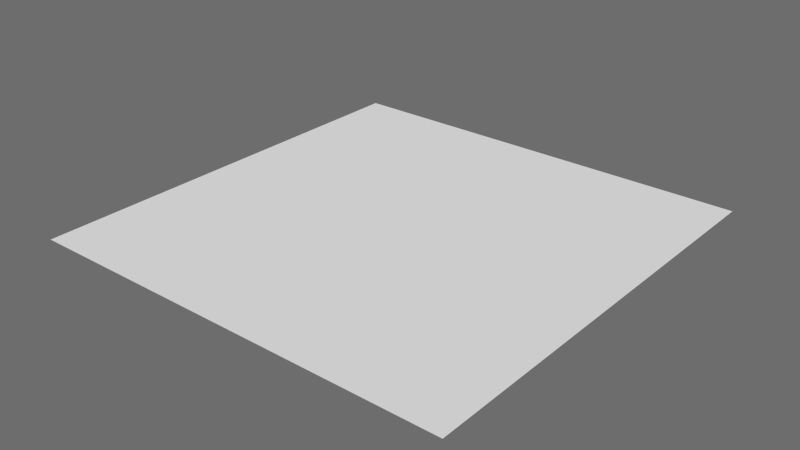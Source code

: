 # Source: ConjuntoPuntosBig.blend  (saved by Blender 2.78.0; exported with 4.5.12 LTS)
import bpy
from mathutils import Matrix  # noqa: F401  (used for matrix-valued properties, if any)

bpy.ops.wm.read_factory_settings(use_empty=True)
scene = bpy.context.scene
scene.name = 'Scene'

# ---- collections
col_collection_1 = bpy.data.collections.new('Collection 1'); scene.collection.children.link(col_collection_1)

# ---- world
world_world = bpy.data.worlds.new('World'); scene.world = world_world
world_world.color = (0.1523, 0.1523, 0.1523)
world_world.use_sun_shadow = False
world_world.sun_shadow_jitter_overblur = 0.0
world_world.cycles.sampling_method = 'NONE'
world_world.cycles.sample_map_resolution = 256

# ---- meshes
me_plane = bpy.data.meshes.new('Plane')
me_plane.from_pydata([(-1.0, -1.0, 0.0), (1.0, -1.0, 0.0), (-1.0, 1.0, 0.0), (1.0, 1.0, 0.0)], [], [(0, 1, 3, 2)])
me_plane.use_remesh_preserve_volume = False
me_plane.use_remesh_preserve_attributes = False
me_plane.use_mirror_vertex_groups = False
me_plane.update()
me_cube_008 = bpy.data.meshes.new('Cube.008')
me_cube_008.from_pydata([(-1.0, -1.0, -1.0), (-0.8054, -0.8054, 0.257), (-1.0, 1.0, -1.0), (-0.8054, 0.8054, 0.257), (1.0, -1.0, -1.0), (0.8054, -0.8054, 0.257), (1.0, 1.0, -1.0), (0.8054, 0.8054, 0.257)], [], [(0, 1, 3, 2), (2, 3, 7, 6), (6, 7, 5, 4), (4, 5, 1, 0), (2, 6, 4, 0), (7, 3, 1, 5)])
_uv = me_cube_008.uv_layers.new(name='UVMap')
_uv.uv.foreach_set('vector', [0.6344, 1.0, 0.3545, 0.9513, 0.3545, 0.5487, 0.6344, 0.5, 0.7201, 0.0, 1.0, 0.04866, 1.0, 0.4513, 0.7201, 0.5, 0.9143, 1.0, 0.6344, 0.9513, 0.6344, 0.5487, 0.9143, 0.5, 0.7201, 0.5, 0.4401, 0.4513, 0.4401, 0.04866, 0.7201, 0.0, 0.4401, 0.5, 2.623e-08, 0.5, 0.0, 4.47e-08, 0.4401, 0.0, 0.3545, 0.5, 0.3545, 0.9027, 7.87e-08, 0.9027, 0.0, 0.5])
me_cube_008.use_remesh_preserve_volume = False
me_cube_008.use_remesh_preserve_attributes = False
me_cube_008.use_mirror_vertex_groups = False
me_cube_008.update()
me_cube_009 = bpy.data.meshes.new('Cube.009')
me_cube_009.from_pydata([(-1.0, -1.0, -1.0), (-0.8054, -0.8054, 0.257), (-1.0, 1.0, -1.0), (-0.8054, 0.8054, 0.257), (1.0, -1.0, -1.0), (0.8054, -0.8054, 0.257), (1.0, 1.0, -1.0), (0.8054, 0.8054, 0.257)], [], [(0, 1, 3, 2), (2, 3, 7, 6), (6, 7, 5, 4), (4, 5, 1, 0), (2, 6, 4, 0), (7, 3, 1, 5)])
_uv = me_cube_009.uv_layers.new(name='UVMap')
_uv.uv.foreach_set('vector', [0.6344, 1.0, 0.3545, 0.9513, 0.3545, 0.5487, 0.6344, 0.5, 0.7201, 0.0, 1.0, 0.04866, 1.0, 0.4513, 0.7201, 0.5, 0.9143, 1.0, 0.6344, 0.9513, 0.6344, 0.5487, 0.9143, 0.5, 0.7201, 0.5, 0.4401, 0.4513, 0.4401, 0.04866, 0.7201, 0.0, 0.4401, 0.5, 2.623e-08, 0.5, 0.0, 4.47e-08, 0.4401, 0.0, 0.3545, 0.5, 0.3545, 0.9027, 7.87e-08, 0.9027, 0.0, 0.5])
me_cube_009.use_remesh_preserve_volume = False
me_cube_009.use_remesh_preserve_attributes = False
me_cube_009.use_mirror_vertex_groups = False
me_cube_009.update()
me_cube_010 = bpy.data.meshes.new('Cube.010')
me_cube_010.from_pydata([(-1.0, -1.0, -1.0), (-0.8054, -0.8054, 0.257), (-1.0, 1.0, -1.0), (-0.8054, 0.8054, 0.257), (1.0, -1.0, -1.0), (0.8054, -0.8054, 0.257), (1.0, 1.0, -1.0), (0.8054, 0.8054, 0.257)], [], [(0, 1, 3, 2), (2, 3, 7, 6), (6, 7, 5, 4), (4, 5, 1, 0), (2, 6, 4, 0), (7, 3, 1, 5)])
_uv = me_cube_010.uv_layers.new(name='UVMap')
_uv.uv.foreach_set('vector', [0.6344, 1.0, 0.3545, 0.9513, 0.3545, 0.5487, 0.6344, 0.5, 0.7201, 0.0, 1.0, 0.04866, 1.0, 0.4513, 0.7201, 0.5, 0.9143, 1.0, 0.6344, 0.9513, 0.6344, 0.5487, 0.9143, 0.5, 0.7201, 0.5, 0.4401, 0.4513, 0.4401, 0.04866, 0.7201, 0.0, 0.4401, 0.5, 2.623e-08, 0.5, 0.0, 4.47e-08, 0.4401, 0.0, 0.3545, 0.5, 0.3545, 0.9027, 7.87e-08, 0.9027, 0.0, 0.5])
me_cube_010.use_remesh_preserve_volume = False
me_cube_010.use_remesh_preserve_attributes = False
me_cube_010.use_mirror_vertex_groups = False
me_cube_010.update()
me_cube_001 = bpy.data.meshes.new('Cube.001')
me_cube_001.from_pydata([(-1.0, -1.0, -1.0), (-0.8054, -0.8054, 0.257), (-1.0, 1.0, -1.0), (-0.8054, 0.8054, 0.257), (1.0, -1.0, -1.0), (0.8054, -0.8054, 0.257), (1.0, 1.0, -1.0), (0.8054, 0.8054, 0.257)], [], [(0, 1, 3, 2), (2, 3, 7, 6), (6, 7, 5, 4), (4, 5, 1, 0), (2, 6, 4, 0), (7, 3, 1, 5)])
_uv = me_cube_001.uv_layers.new(name='UVMap')
_uv.uv.foreach_set('vector', [0.6344, 1.0, 0.3545, 0.9513, 0.3545, 0.5487, 0.6344, 0.5, 0.7201, 0.0, 1.0, 0.04866, 1.0, 0.4513, 0.7201, 0.5, 0.9143, 1.0, 0.6344, 0.9513, 0.6344, 0.5487, 0.9143, 0.5, 0.7201, 0.5, 0.4401, 0.4513, 0.4401, 0.04866, 0.7201, 0.0, 0.4401, 0.5, 2.623e-08, 0.5, 0.0, 4.47e-08, 0.4401, 0.0, 0.3545, 0.5, 0.3545, 0.9027, 7.87e-08, 0.9027, 0.0, 0.5])
me_cube_001.use_remesh_preserve_volume = False
me_cube_001.use_remesh_preserve_attributes = False
me_cube_001.use_mirror_vertex_groups = False
me_cube_001.update()
me_cube_007 = bpy.data.meshes.new('Cube.007')
me_cube_007.from_pydata([(-1.0, -1.0, -1.0), (-0.8054, -0.8054, 0.257), (-1.0, 1.0, -1.0), (-0.8054, 0.8054, 0.257), (1.0, -1.0, -1.0), (0.8054, -0.8054, 0.257), (1.0, 1.0, -1.0), (0.8054, 0.8054, 0.257)], [], [(0, 1, 3, 2), (2, 3, 7, 6), (6, 7, 5, 4), (4, 5, 1, 0), (2, 6, 4, 0), (7, 3, 1, 5)])
_uv = me_cube_007.uv_layers.new(name='UVMap')
_uv.uv.foreach_set('vector', [0.6344, 1.0, 0.3545, 0.9513, 0.3545, 0.5487, 0.6344, 0.5, 0.7201, 0.0, 1.0, 0.04866, 1.0, 0.4513, 0.7201, 0.5, 0.9143, 1.0, 0.6344, 0.9513, 0.6344, 0.5487, 0.9143, 0.5, 0.7201, 0.5, 0.4401, 0.4513, 0.4401, 0.04866, 0.7201, 0.0, 0.4401, 0.5, 2.623e-08, 0.5, 0.0, 4.47e-08, 0.4401, 0.0, 0.3545, 0.5, 0.3545, 0.9027, 7.87e-08, 0.9027, 0.0, 0.5])
me_cube_007.use_remesh_preserve_volume = False
me_cube_007.use_remesh_preserve_attributes = False
me_cube_007.use_mirror_vertex_groups = False
me_cube_007.update()
me_cube_011 = bpy.data.meshes.new('Cube.011')
me_cube_011.from_pydata([(-1.0, -1.0, -1.0), (-0.8054, -0.8054, 0.257), (-1.0, 1.0, -1.0), (-0.8054, 0.8054, 0.257), (1.0, -1.0, -1.0), (0.8054, -0.8054, 0.257), (1.0, 1.0, -1.0), (0.8054, 0.8054, 0.257)], [], [(0, 1, 3, 2), (2, 3, 7, 6), (6, 7, 5, 4), (4, 5, 1, 0), (2, 6, 4, 0), (7, 3, 1, 5)])
_uv = me_cube_011.uv_layers.new(name='UVMap')
_uv.uv.foreach_set('vector', [0.6344, 1.0, 0.3545, 0.9513, 0.3545, 0.5487, 0.6344, 0.5, 0.7201, 0.0, 1.0, 0.04866, 1.0, 0.4513, 0.7201, 0.5, 0.9143, 1.0, 0.6344, 0.9513, 0.6344, 0.5487, 0.9143, 0.5, 0.7201, 0.5, 0.4401, 0.4513, 0.4401, 0.04866, 0.7201, 0.0, 0.4401, 0.5, 2.623e-08, 0.5, 0.0, 4.47e-08, 0.4401, 0.0, 0.3545, 0.5, 0.3545, 0.9027, 7.87e-08, 0.9027, 0.0, 0.5])
me_cube_011.use_remesh_preserve_volume = False
me_cube_011.use_remesh_preserve_attributes = False
me_cube_011.use_mirror_vertex_groups = False
me_cube_011.update()
me_cube_012 = bpy.data.meshes.new('Cube.012')
me_cube_012.from_pydata([(-1.0, -1.0, -1.0), (-0.8054, -0.8054, 0.257), (-1.0, 1.0, -1.0), (-0.8054, 0.8054, 0.257), (1.0, -1.0, -1.0), (0.8054, -0.8054, 0.257), (1.0, 1.0, -1.0), (0.8054, 0.8054, 0.257)], [], [(0, 1, 3, 2), (2, 3, 7, 6), (6, 7, 5, 4), (4, 5, 1, 0), (2, 6, 4, 0), (7, 3, 1, 5)])
_uv = me_cube_012.uv_layers.new(name='UVMap')
_uv.uv.foreach_set('vector', [0.6344, 1.0, 0.3545, 0.9513, 0.3545, 0.5487, 0.6344, 0.5, 0.7201, 0.0, 1.0, 0.04866, 1.0, 0.4513, 0.7201, 0.5, 0.9143, 1.0, 0.6344, 0.9513, 0.6344, 0.5487, 0.9143, 0.5, 0.7201, 0.5, 0.4401, 0.4513, 0.4401, 0.04866, 0.7201, 0.0, 0.4401, 0.5, 2.623e-08, 0.5, 0.0, 4.47e-08, 0.4401, 0.0, 0.3545, 0.5, 0.3545, 0.9027, 7.87e-08, 0.9027, 0.0, 0.5])
me_cube_012.use_remesh_preserve_volume = False
me_cube_012.use_remesh_preserve_attributes = False
me_cube_012.use_mirror_vertex_groups = False
me_cube_012.update()
me_cube_013 = bpy.data.meshes.new('Cube.013')
me_cube_013.from_pydata([(-1.0, -1.0, -1.0), (-0.8054, -0.8054, 0.257), (-1.0, 1.0, -1.0), (-0.8054, 0.8054, 0.257), (1.0, -1.0, -1.0), (0.8054, -0.8054, 0.257), (1.0, 1.0, -1.0), (0.8054, 0.8054, 0.257)], [], [(0, 1, 3, 2), (2, 3, 7, 6), (6, 7, 5, 4), (4, 5, 1, 0), (2, 6, 4, 0), (7, 3, 1, 5)])
_uv = me_cube_013.uv_layers.new(name='UVMap')
_uv.uv.foreach_set('vector', [0.6344, 1.0, 0.3545, 0.9513, 0.3545, 0.5487, 0.6344, 0.5, 0.7201, 0.0, 1.0, 0.04866, 1.0, 0.4513, 0.7201, 0.5, 0.9143, 1.0, 0.6344, 0.9513, 0.6344, 0.5487, 0.9143, 0.5, 0.7201, 0.5, 0.4401, 0.4513, 0.4401, 0.04866, 0.7201, 0.0, 0.4401, 0.5, 2.623e-08, 0.5, 0.0, 4.47e-08, 0.4401, 0.0, 0.3545, 0.5, 0.3545, 0.9027, 7.87e-08, 0.9027, 0.0, 0.5])
me_cube_013.use_remesh_preserve_volume = False
me_cube_013.use_remesh_preserve_attributes = False
me_cube_013.use_mirror_vertex_groups = False
me_cube_013.update()
me_cube_014 = bpy.data.meshes.new('Cube.014')
me_cube_014.from_pydata([(-1.0, -1.0, -1.0), (-0.8054, -0.8054, 0.257), (-1.0, 1.0, -1.0), (-0.8054, 0.8054, 0.257), (1.0, -1.0, -1.0), (0.8054, -0.8054, 0.257), (1.0, 1.0, -1.0), (0.8054, 0.8054, 0.257)], [], [(0, 1, 3, 2), (2, 3, 7, 6), (6, 7, 5, 4), (4, 5, 1, 0), (2, 6, 4, 0), (7, 3, 1, 5)])
_uv = me_cube_014.uv_layers.new(name='UVMap')
_uv.uv.foreach_set('vector', [0.6344, 1.0, 0.3545, 0.9513, 0.3545, 0.5487, 0.6344, 0.5, 0.7201, 0.0, 1.0, 0.04866, 1.0, 0.4513, 0.7201, 0.5, 0.9143, 1.0, 0.6344, 0.9513, 0.6344, 0.5487, 0.9143, 0.5, 0.7201, 0.5, 0.4401, 0.4513, 0.4401, 0.04866, 0.7201, 0.0, 0.4401, 0.5, 2.623e-08, 0.5, 0.0, 4.47e-08, 0.4401, 0.0, 0.3545, 0.5, 0.3545, 0.9027, 7.87e-08, 0.9027, 0.0, 0.5])
me_cube_014.use_remesh_preserve_volume = False
me_cube_014.use_remesh_preserve_attributes = False
me_cube_014.use_mirror_vertex_groups = False
me_cube_014.update()

# ---- objects
ob_plane = bpy.data.objects.new('Plane', me_plane)
ob_cube_007 = bpy.data.objects.new('Cube.007', me_cube_008)
ob_cube_008 = bpy.data.objects.new('Cube.008', me_cube_009)
ob_cube_009 = bpy.data.objects.new('Cube.009', me_cube_010)
ob_cube_000 = bpy.data.objects.new('Cube.000', me_cube_001)
ob_cube_001 = bpy.data.objects.new('Cube.001', me_cube_007)
ob_cube_002 = bpy.data.objects.new('Cube.002', me_cube_011)
ob_cube_003 = bpy.data.objects.new('Cube.003', me_cube_012)
ob_cube_004 = bpy.data.objects.new('Cube.004', me_cube_013)
ob_cube_005 = bpy.data.objects.new('Cube.005', me_cube_014)

# ---- transforms, parenting, visibility, modifiers, constraints
ob_plane.location = (18.59, -1.876, -1.379)
ob_plane.scale = (7441.0, 7441.0, 7441.0)
ob_plane.lineart.crease_threshold = 0.0
ob_cube_007.location = (0.1002, -2.681, 3.593)
ob_cube_007.rotation_euler = (0.0, -0.0, 1.571)
ob_cube_007.scale = (2.978, 1.0, 1.0)
ob_cube_007.lineart.crease_threshold = 0.0
ob_cube_008.location = (-1.942, -2.681, 3.593)
ob_cube_008.rotation_euler = (0.0, -0.0, 1.571)
ob_cube_008.scale = (2.978, 1.0, 1.0)
ob_cube_008.lineart.crease_threshold = 0.0
ob_cube_009.location = (2.897, -2.681, 2.936)
ob_cube_009.rotation_euler = (-3.4e-07, -0.904, 3.142)
ob_cube_009.scale = (2.978, 1.0, 1.0)
ob_cube_009.lineart.crease_threshold = 0.0
ob_cube_000.location = (1.175, -2.681, 2.296)
ob_cube_000.rotation_euler = (0.0, -0.0, 1.571)
ob_cube_000.scale = (2.978, 1.0, 1.0)
ob_cube_000.lineart.crease_threshold = 0.0
ob_cube_001.location = (-0.8673, -2.681, 2.296)
ob_cube_001.rotation_euler = (0.0, -0.0, 1.571)
ob_cube_001.scale = (2.978, 1.0, 1.0)
ob_cube_001.lineart.crease_threshold = 0.0
ob_cube_002.location = (1.152, -2.681, 1.011)
ob_cube_002.rotation_euler = (0.0, -0.0, 1.571)
ob_cube_002.scale = (2.978, 1.0, 1.0)
ob_cube_002.lineart.crease_threshold = 0.0
ob_cube_003.location = (-0.8906, -2.681, 1.011)
ob_cube_003.rotation_euler = (0.0, -0.0, 1.571)
ob_cube_003.scale = (2.978, 1.0, 1.0)
ob_cube_003.lineart.crease_threshold = 0.0
ob_cube_004.location = (-2.865, -2.681, 2.319)
ob_cube_004.rotation_euler = (0.0, -0.0, 1.571)
ob_cube_004.scale = (2.978, 1.0, 1.0)
ob_cube_004.lineart.crease_threshold = 0.0
ob_cube_005.location = (-2.889, -2.681, 1.034)
ob_cube_005.rotation_euler = (0.0, -0.0, 1.571)
ob_cube_005.scale = (2.978, 1.0, 1.0)
ob_cube_005.lineart.crease_threshold = 0.0

# ---- collection membership
col_collection_1.objects.link(ob_plane)
col_collection_1.objects.link(ob_cube_007)
col_collection_1.objects.link(ob_cube_008)
col_collection_1.objects.link(ob_cube_009)
col_collection_1.objects.link(ob_cube_000)
col_collection_1.objects.link(ob_cube_001)
col_collection_1.objects.link(ob_cube_002)
col_collection_1.objects.link(ob_cube_003)
col_collection_1.objects.link(ob_cube_004)
col_collection_1.objects.link(ob_cube_005)

# ---- scene / render settings (as saved in the file)
scene.frame_start = 1; scene.frame_end = 250; scene.frame_set(1)
scene.render.engine = 'BLENDER_EEVEE_NEXT'
scene.render.resolution_percentage = 50
scene.render.dither_intensity = 0.0
scene.cycles.use_denoising = False
scene.cycles.samples = 10
scene.cycles.sampling_pattern = 'TABULATED_SOBOL'
scene.cycles.light_sampling_threshold = 0.0
scene.cycles.use_adaptive_sampling = False
scene.cycles.use_light_tree = False
scene.cycles.blur_glossy = 0.0
scene.cycles.volume_bounces = 1
scene.cycles.pixel_filter_type = 'GAUSSIAN'
scene.cycles.sample_clamp_indirect = 0.0
scene.view_settings.view_transform = 'Standard'
bpy.context.view_layer.update()

# ---- added for rendering (the .blend has no active camera and no usable light): camera, sun
cam_auto = bpy.data.cameras.new('AutoCamera')
cam_auto.lens = 50.0
cam_auto.sensor_width = 36.0
cam_auto.clip_end = 341734.0
ob_auto_camera = bpy.data.objects.new('AutoCamera', cam_auto)
scene.collection.objects.link(ob_auto_camera)
ob_auto_camera.location = (19490.7, -23368.4, 15579.7)
ob_auto_camera.rotation_euler = (1.09748, -7.21219e-08, 0.694738)
scene.camera = ob_auto_camera
light_auto_sun = bpy.data.lights.new('AutoSun', 'SUN')
light_auto_sun.energy = 3.0
light_auto_sun.angle = 0.0523599
ob_auto_sun = bpy.data.objects.new('AutoSun', light_auto_sun)
scene.collection.objects.link(ob_auto_sun)
ob_auto_sun.rotation_euler = (0.872665, 0.174533, 0.523599)
bpy.context.view_layer.update()
